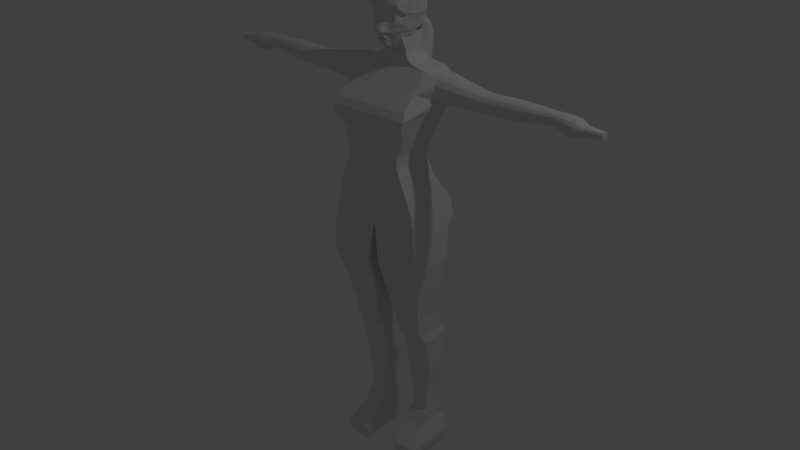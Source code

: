 # Source: ProyectoArqui_-_actual.blend  (saved by Blender 2.77.0; exported with 4.5.12 LTS)
import bpy
from mathutils import Matrix  # noqa: F401  (used for matrix-valued properties, if any)

bpy.ops.wm.read_factory_settings(use_empty=True)
scene = bpy.context.scene
scene.name = 'Scene'

# ---- collections
col_collection_1 = bpy.data.collections.new('Collection 1'); scene.collection.children.link(col_collection_1)

# ---- materials (node trees are filled in below, after node groups)
mat_material = bpy.data.materials.new('Material')
mat_material.alpha_threshold = 0.0
mat_material.use_transparent_shadow = False
mat_material.roughness = 0.5
mat_material.line_color = (0.0, 0.0, 0.0, 1.0)

# ---- material node trees

# ---- world
world_world = bpy.data.worlds.new('World'); scene.world = world_world
world_world.color = (0.05088, 0.05088, 0.05088)
world_world.use_sun_shadow = False
world_world.sun_shadow_jitter_overblur = 0.0
world_world.cycles.sampling_method = 'NONE'
world_world.cycles.sample_map_resolution = 256

# ---- cameras
cam_camera = bpy.data.cameras.new('Camera')
cam_camera.clip_end = 100.0
cam_camera.lens = 35.0
cam_camera.sensor_width = 32.0
cam_camera.sensor_height = 18.0
cam_camera.ortho_scale = 7.314
cam_camera.dof.focus_distance = 0.0
cam_camera.dof.aperture_fstop = 128.0

# ---- lights
light_lamp = bpy.data.lights.new('Lamp', 'POINT')
light_lamp.transmission_factor = 0.0
light_lamp.cutoff_distance = 30.0
light_lamp.energy = 100.0
light_lamp.shadow_buffer_clip_start = 1.001
light_lamp.shadow_soft_size = 0.1
light_lamp.shadow_maximum_resolution = 0.006
light_lamp.use_absolute_resolution = True
light_lamp.cycles.use_multiple_importance_sampling = False

# ---- meshes
me_cube = bpy.data.meshes.new('Cube')
me_cube.from_pydata([(0.2618, 0.06285, 0.8411), (0.3836, 0.1913, 1.202), (0.3625, -0.3978, 1.263), (0.3625, 0.2152, 1.263), (-1.49e-07, -0.08638, 1.529), (0.3196, 0.18, 1.529), (0.1379, -0.0763, 1.589), (0.1712, 0.172, 1.558), (0.1132, -0.07544, 1.637), (-4.47e-08, -0.354, 0.1644), (2.98e-08, 0.1995, 0.1644), (0.3632, 0.1649, 1.141), (0.3196, -0.08638, 1.529), (0.4342, 0.1704, 1.304), (0.4342, 0.1147, 1.509), (0.4342, 0.0584, 1.518), (0.4342, -0.1127, 1.394), (0.4342, -0.1054, 1.439), (0.4342, -0.0981, 1.453), (0.4342, 0.1231, 1.264), (0.4342, 0.1825, 1.385), (0.4342, 0.1848, 1.418), (0.8635, 0.1277, 1.357), (0.8635, 0.05641, 1.274), (0.8635, -0.0513, 1.391), (0.8635, 0.1033, 1.425), (0.8635, -0.04677, 1.4), (0.8635, -0.03227, 1.302), (0.8635, 0.1247, 1.399), (0.8635, 0.01055, 1.44), (0.8635, -0.04677, 1.335), (0.8635, 0.1202, 1.307), (0.8635, 0.0908, 1.282), (0.8635, 0.02201, 1.274), (1.203, 0.09108, 1.293), (1.203, 0.05061, 1.451), (1.203, 0.08579, 1.445), (1.203, 0.01041, 1.452), (1.203, -0.03263, 1.313), (1.203, 0.02193, 1.284), (1.203, -0.0184, 1.442), (1.203, -0.04721, 1.346), (1.203, -0.04721, 1.411), (1.511, -0.008309, 1.354), (1.511, 0.06911, 1.441), (1.511, 0.01983, 1.445), (1.511, -0.02082, 1.412), (1.511, 0.04997, 1.335), (1.511, 0.02736, 1.335), (1.511, 0.09681, 1.39), (1.936, 0.03166, 1.324), (1.936, 0.003656, 1.368), (1.936, 0.001925, 1.358), (1.573, 0.02534, 1.313), (1.573, 0.0524, 1.313), (1.573, 0.07947, 1.32), (1.573, 0.1026, 1.339), (1.573, -0.02879, 1.361), (1.573, -0.02879, 1.412), (1.573, 0.1097, 1.395), (1.573, -0.01738, 1.336), (1.525, -0.01439, 1.342), (1.525, -0.003853, 1.437), (1.525, -0.01237, 1.432), (1.525, 0.1025, 1.414), (1.525, 0.08652, 1.433), (1.525, 0.07328, 1.44), (1.525, 0.01748, 1.444), (1.525, -0.03193, 1.387), (1.525, -0.02855, 1.408), (1.525, 0.07719, 1.327), (1.525, 0.0516, 1.32), (1.525, 0.02601, 1.32), (1.525, 0.1046, 1.382), (1.708, 0.1202, 1.358), (1.708, 0.05485, 1.282), (1.708, -0.03977, 1.338), (1.708, 0.01279, 1.434), (1.708, 0.04947, 1.434), (1.708, 0.09788, 1.42), (1.708, -0.03977, 1.397), (1.708, -0.01349, 1.425), (1.708, -0.02648, 1.308), (1.708, -0.008233, 1.291), (1.617, -0.02522, 1.428), (1.617, 0.08246, 1.438), (1.617, 0.04971, 1.443), (1.617, -0.04133, 1.345), (1.617, -0.04133, 1.405), (1.617, -0.04557, 1.397), (1.617, 0.0552, 1.288), (1.617, -0.009154, 1.297), (1.617, 0.02302, 1.287), (1.617, 0.1149, 1.319), (1.936, 0.07089, 1.372), (1.785, 0.04757, 1.311), (1.936, 0.005387, 1.372), (1.936, 0.06916, 1.336), (1.936, 0.07202, 1.355), (1.936, 0.01196, 1.381), (1.936, 0.05592, 1.385), (1.936, 0.0448, 1.324), (1.936, 0.07258, 1.363), (1.785, 0.08374, 1.377), (1.785, -0.007055, 1.343), (1.785, 0.06577, 1.315), (1.936, 0.01093, 1.335), (1.785, 0.0853, 1.354), (1.785, 0.02329, 1.399), (1.785, 0.04446, 1.398), (1.785, 0.002061, 1.39), (2.98e-08, 0.08522, 0.4908), (0.3631, 0.08522, 0.4908), (0.2618, 0.03263, 0.736), (0.3963, -0.354, 0.3494), (0.4296, 0.1995, 0.1644), (0.4296, -0.354, 0.1644), (0.01814, 0.1106, 0.07189), (0.01814, -0.3703, 0.07189), (0.4568, 0.08159, -0.2074), (0.4568, -0.3812, -0.2074), (0.05289, -0.3812, -0.2074), (0.4151, 0.06708, -0.4685), (0.4151, -0.2924, -0.4685), (0.0674, 0.06708, -0.4685), (0.0674, -0.2924, -0.4685), (0.1015, -0.2069, -0.7895), (0.3284, -0.03058, -1.669), (0.1749, -0.03058, -1.669), (0.1368, 0.2064, -1.417), (0.3755, 0.2064, -1.417), (0.1368, -0.03276, -1.417), (0.1242, -0.1633, -0.9746), (0.3645, 0.1563, -0.9746), (0.1179, -0.1916, -0.8827), (0.3645, -0.1916, -0.8827), (0.3284, -0.03058, -1.855), (0.1749, -0.03058, -1.855), (0.1643, 0.189, -1.891), (0.3374, -0.1176, -1.985), (0.1643, 0.2238, -1.985), (0.1537, -0.1394, -2.01), (0.1537, -0.1982, -2.057), (0.3646, 0.2151, -2.057), (0.1537, -0.3048, -2.154), (0.4024, 0.2129, -2.154), (0.4024, -0.3048, -2.215), (0.4024, 0.1998, -2.215), (0.1613, 0.1998, -2.215), (0.3601, -0.2629, -2.324), (0.2097, -0.2629, -2.324), (0.3601, 0.1781, -2.324), (0.3154, 0.1183, -2.324), (0.2544, 0.1183, -2.324), (0.2618, -0.3737, 0.8411), (0.328, 0.1397, 1.034), (0.328, -0.3689, 1.034), (4.47e-08, 0.2152, 1.263), (0.3374, 0.2228, 1.384), (0.3374, -0.2467, 1.384), (-1.49e-07, -0.2467, 1.384), (0.2319, 0.1769, 1.542), (0.2319, -0.08007, 1.542), (4.47e-08, 0.2228, 1.384), (0.1379, 0.1629, 1.589), (-1.49e-07, -0.0763, 1.589), (0.1712, -0.07788, 1.558), (0.1132, 0.1454, 1.637), (4.47e-08, 0.1913, 1.202), (-4.47e-08, -0.354, 0.3494), (2.98e-08, 0.1886, 0.3494), (-1.49e-07, -0.442, 1.141), (4.47e-08, 0.1769, 1.542), (4.47e-08, 0.18, 1.529), (-1.49e-07, -0.3978, 1.263), (-1.49e-07, -0.4381, 1.202), (4.47e-08, 0.06285, 0.8411), (0.3437, -0.4136, 1.082), (0.3437, 0.1548, 1.082), (0.3632, -0.442, 1.141), (0.3836, -0.4381, 1.202), (0.4342, -0.07477, 1.297), (0.4342, 0.1777, 1.453), (0.4342, -0.0704, 1.491), (0.4342, 0.1433, 1.494), (0.4342, -0.005913, 1.519), (0.4342, -0.052, 1.503), (0.4342, -0.0981, 1.349), (0.4342, 0.06783, 1.251), (0.4342, 0.01252, 1.25), (0.4342, -0.04279, 1.268), (0.4342, 0.1772, 1.344), (0.4342, -0.07477, 1.259), (0.8635, -0.01811, 1.43), (0.8635, -0.01238, 1.284), (0.8635, -0.02955, 1.423), (0.8635, 0.1292, 1.378), (0.8635, 0.08554, 1.434), (0.8635, 0.05054, 1.44), (0.8635, -0.05583, 1.363), (0.8635, 0.1244, 1.332), (1.203, 0.1206, 1.318), (1.203, 0.0565, 1.284), (1.203, -0.01264, 1.295), (1.203, -0.0299, 1.435), (1.203, 0.1252, 1.411), (1.203, 0.1296, 1.389), (1.203, 0.1249, 1.343), (1.203, -0.05632, 1.374), (1.203, 0.1282, 1.368), (1.203, -0.05176, 1.402), (1.203, 0.1037, 1.436), (1.511, 0.004763, 1.342), (1.511, 0.0009957, 1.438), (1.511, -0.006522, 1.433), (1.511, 0.09778, 1.403), (1.511, 0.09487, 1.418), (1.511, -0.01784, 1.418), (1.511, 0.0808, 1.435), (1.511, 0.04611, 1.444), (1.511, -0.01784, 1.375), (1.511, -0.0238, 1.394), (1.511, 0.09189, 1.357), (1.511, 0.07257, 1.341), (1.511, 0.09465, 1.373), (1.936, 0.05793, 1.327), (1.936, 0.005387, 1.347), (1.573, 0.1085, 1.378), (1.573, 0.1059, 1.359), (1.573, -0.03235, 1.405), (1.573, -0.03592, 1.383), (1.573, 0.01632, 1.444), (1.573, 0.04779, 1.444), (1.573, 0.07533, 1.439), (1.573, 0.08933, 1.432), (1.573, 0.1062, 1.412), (1.573, -0.01524, 1.431), (1.573, -0.006235, 1.436), (1.573, -0.001725, 1.321), (1.525, 0.0004127, 1.328), (1.525, 0.1057, 1.398), (1.525, -0.02518, 1.414), (1.525, 0.04723, 1.444), (1.525, -0.02518, 1.366), (1.525, 0.09908, 1.345), (1.525, 0.1022, 1.364), (1.708, 0.1172, 1.335), (1.708, 0.02331, 1.281), (1.708, 0.08639, 1.289), (1.708, 0.1134, 1.312), (1.708, -0.04393, 1.389), (1.708, -0.04809, 1.363), (1.708, 0.08157, 1.429), (1.708, 0.1175, 1.397), (1.708, 0.1216, 1.377), (1.708, -0.02398, 1.419), (1.617, 0.1191, 1.405), (1.617, 0.09909, 1.429), (1.617, -0.01452, 1.434), (1.617, 0.0123, 1.443), (1.617, -0.02776, 1.314), (1.617, -0.04981, 1.371), (1.617, 0.08737, 1.295), (1.617, 0.1188, 1.342), (1.617, 0.1233, 1.385), (1.617, 0.1219, 1.365), (1.785, 0.0724, 1.391), (1.936, 0.01633, 1.384), (1.785, 0.02936, 1.31), (1.936, 0.01852, 1.328), (1.785, -0.009454, 1.372), (1.936, 0.06272, 1.381), (1.785, 0.0006219, 1.326), (1.785, 0.008117, 1.393), (1.785, -0.007055, 1.377), (1.785, 0.08134, 1.328), (1.785, 0.08356, 1.341), (1.936, 0.04255, 1.387), (1.936, 0.02728, 1.387), (1.936, 0.07076, 1.346), (1.785, 0.06299, 1.395), (1.785, -0.01185, 1.358), (1.785, 0.08608, 1.365), (1.785, 0.01115, 1.316), (-4.47e-08, -0.3722, 0.4908), (0.3631, -0.3722, 0.4908), (0.3162, 0.03988, 0.6033), (0.3162, -0.3722, 0.6033), (-4.47e-08, -0.3722, 0.6033), (0.2618, -0.3722, 0.736), (0.3963, 0.1886, 0.3494), (0.4417, 0.1106, 0.07189), (0.4417, -0.3703, 0.07189), (0.05289, 0.08159, -0.2074), (0.3632, -0.2069, -0.7895), (0.3632, 0.07579, -0.7895), (0.1015, 0.07579, -0.7895), (0.3284, 0.1781, -1.669), (0.1749, 0.1781, -1.669), (0.3755, -0.03276, -1.417), (0.3865, -0.1111, -1.044), (0.1211, -0.1111, -1.044), (0.3865, 0.1824, -1.044), (0.1211, 0.1824, -1.044), (0.3645, -0.1633, -0.9746), (0.1242, 0.1563, -0.9746), (0.1179, 0.1128, -0.8827), (0.3645, 0.1128, -0.8827), (0.3284, 0.1628, -1.855), (0.1749, 0.1628, -1.855), (0.3374, -0.0654, -1.891), (0.1643, -0.0654, -1.891), (0.3374, 0.189, -1.891), (0.1643, -0.1176, -1.985), (0.3374, 0.2238, -1.985), (0.3405, -0.1394, -2.01), (0.3405, 0.2172, -2.01), (0.1537, 0.2172, -2.01), (0.3646, -0.1982, -2.057), (0.1537, 0.2151, -2.057), (0.4024, -0.3048, -2.154), (0.1537, 0.2129, -2.154), (0.1613, -0.3048, -2.215), (0.2097, 0.1781, -2.324), (0.3154, -0.06044, -2.324), (0.2544, -0.06044, -2.324), (0.03776, 0.2412, 2.087), (0.1167, 0.1774, 2.087), (0.1498, 0.1502, 2.087), (0.2097, 0.03812, 2.087), (0.2139, -0.00458, 2.087), (0.1973, -0.08834, 2.087), (0.1498, -0.2405, 2.087), (0.07883, -0.2879, 2.087), (-0.0002569, 0.2455, 2.087), (2.98e-08, 0.03988, 0.6033), (4.47e-08, 0.1649, 1.141), (4.47e-08, 0.1454, 1.637), (-1.49e-07, -0.07544, 1.637), (-1.49e-07, -0.3689, 1.034), (-1.49e-07, -0.3737, 0.8411), (4.47e-08, 0.1548, 1.082), (4.47e-08, 0.172, 1.558), (-4.47e-08, -0.3722, 0.736), (-1.49e-07, -0.4136, 1.082), (-1.49e-07, -0.07788, 1.558), (4.47e-08, 0.1629, 1.589), (2.98e-08, 0.03263, 0.736), (-1.49e-07, -0.08007, 1.542), (4.47e-08, 0.1397, 1.034), (0.07883, 0.2093, 2.087), (0.1771, 0.117, 2.087), (0.1973, 0.07918, 2.087), (0.2097, -0.03964, 2.087), (0.1771, -0.1262, 2.087), (0.1167, -0.2677, 2.087), (0.03776, -0.3004, 2.087), (-4.952e-05, -0.3046, 2.087), (0.03776, 0.2412, 2.138), (0.07883, 0.2087, 2.138), (0.1167, 0.1774, 2.138), (0.1498, 0.1502, 2.138), (0.1771, 0.117, 2.138), (0.1973, 0.07918, 2.138), (0.2097, 0.03812, 2.138), (0.2139, -0.00458, 2.138), (0.2097, -0.04237, 2.138), (0.1973, -0.08834, 2.138), (0.1771, -0.1262, 2.138), (0.1498, -0.2386, 2.138), (0.1167, -0.2658, 2.138), (0.07883, -0.286, 2.138), (0.03776, -0.2985, 2.138), (-4.952e-05, -0.3027, 2.138), (-0.0002569, 0.2455, 2.138), (0.03477, 0.2166, 2.195), (0.07295, 0.1879, 2.195), (0.1081, 0.1647, 2.195), (0.139, 0.1393, 2.195), (0.1643, 0.1085, 2.195), (0.1831, 0.07331, 2.195), (0.1947, 0.03513, 2.195), (0.1986, -0.00458, 2.195), (0.1947, -0.04429, 2.195), (0.1831, -0.08247, 2.195), (0.1643, -0.1177, 2.195), (0.139, -0.2136, 2.195), (0.1081, -0.2389, 2.195), (0.07295, -0.2577, 2.195), (0.03477, -0.2693, 2.195), (-4.952e-05, -0.2732, 2.195), (-0.0002569, 0.2205, 2.195), (0.03222, 0.1966, 2.222), (0.06795, 0.1714, 2.222), (0.1009, 0.1538, 2.222), (0.1297, 0.1301, 2.222), (0.1534, 0.1012, 2.222), (0.171, 0.06831, 2.222), (0.1819, 0.03258, 2.222), (0.1855, -0.00458, 2.222), (0.1819, -0.04174, 2.222), (0.171, -0.07747, 2.222), (0.1534, -0.1104, 2.222), (0.1297, -0.1921, 2.222), (0.1009, -0.2158, 2.222), (0.06795, -0.2334, 2.222), (0.03222, -0.2442, 2.222), (-4.952e-05, -0.2479, 2.222), (-0.0002569, 0.2003, 2.222), (0.0284, 0.1742, 2.253), (0.06046, 0.1533, 2.253), (0.09001, 0.1375, 2.253), (0.1159, 0.1163, 2.253), (0.1372, 0.09036, 2.253), (0.1529, 0.06082, 2.253), (0.1627, 0.02876, 2.253), (0.166, -0.00458, 2.253), (0.1627, -0.03792, 2.253), (0.1529, -0.06998, 2.253), (0.1372, -0.09952, 2.253), (0.1159, -0.1528, 2.253), (0.09001, -0.174, 2.253), (0.06046, -0.1898, 2.253), (0.0284, -0.1995, 2.253), (-4.952e-05, -0.2028, 2.253), (-0.0002569, 0.1775, 2.253), (0.02246, 0.1331, 2.283), (0.0488, 0.1251, 2.283), (0.07307, 0.1122, 2.283), (0.09435, 0.09471, 2.283), (0.1118, 0.07343, 2.283), (0.1248, 0.04916, 2.283), (0.1328, 0.02281, 2.283), (0.1355, -0.00458, 2.283), (0.1328, -0.03197, 2.283), (0.1248, -0.05832, 2.283), (0.1118, -0.08259, 2.283), (0.09435, -0.1114, 2.283), (0.07307, -0.1289, 2.283), (0.0488, -0.1419, 2.283), (0.02246, -0.1498, 2.283), (-4.952e-05, -0.1525, 2.283), (-0.0002569, 0.1358, 2.283), (0.01261, 0.08365, 2.314), (0.02949, 0.07853, 2.314), (0.04504, 0.07022, 2.314), (0.05867, 0.05903, 2.314), (0.06986, 0.0454, 2.314), (0.07817, 0.02984, 2.314), (0.08329, 0.01297, 2.314), (0.08502, -0.00458, 2.314), (0.08329, -0.02213, 2.314), (0.07817, -0.039, 2.314), (0.06986, -0.05456, 2.314), (0.05867, -0.06819, 2.314), (0.04504, -0.07938, 2.314), (0.02949, -0.08769, 2.314), (0.01261, -0.09281, 2.314), (-4.952e-05, -0.09454, 2.314), (-0.0002569, 0.08538, 2.314), (-4.952e-05, -0.2687, 2.07), (0.2003, 0.03812, 1.987), (0.1973, 0.07918, 1.987), (0.1973, -0.08769, 1.993), (-4.952e-05, -0.00458, 2.332), (0.1498, -0.2046, 2.038), (0.1167, -0.2319, 2.058), (0.07883, -0.2521, 2.066), (0.1771, -0.1341, 2.009), (0.1771, 0.117, 1.987), (0.2045, -0.00458, 1.987), (0.2003, -0.03909, 1.987), (0.03776, -0.2645, 2.049), (0.0203, -0.24, 1.979), (0.1881, -0.08454, 1.979), (0.197, 0.04055, 1.979), (0.1688, 0.1115, 1.979), (0.05389, 0.2123, 1.975), (-0.0002569, 0.2395, 1.99), (0.1688, -0.1299, 1.979), (0.1111, -0.2123, 1.979), (0.1428, -0.1374, 1.979), (-4.952e-05, -0.2441, 1.979), (0.06058, -0.2161, 1.979), (0.197, -0.03825, 1.979), (0.1977, -0.02041, 1.979), (0.1881, 0.07538, 1.979), (0.1428, 0.1432, 1.979), (0.1111, 0.1692, 1.979), (0.0203, 0.2355, 1.989), (0.1643, -0.08454, 1.909), (0.1686, -0.02096, 1.909), (0.1668, 0.04274, 1.909), (0.165, 0.07538, 1.909), (0.1586, 0.1115, 1.909), (0.03774, 0.2426, 1.898), (0.05204, 0.3049, 1.71), (0.1586, -0.1317, 1.909), (0.1111, -0.2123, 1.909), (0.1428, -0.1742, 1.909), (-4.952e-05, -0.2692, 1.909), (0.01993, -0.2652, 1.909), (0.07502, -0.2272, 1.909), (0.1676, -0.03388, 1.909), (0.1428, 0.1432, 1.909), (0.1111, 0.1692, 1.909), (0.06429, 0.1996, 1.909), (0.02729, -0.2957, 1.88), (0.06725, -0.2365, 1.88), (0.1612, -0.0321, 1.88), (0.1593, -0.0215, 1.88), (0.1568, 0.06761, 1.88), (0.1519, 0.1002, 1.88), (0.09986, 0.1523, 1.88), (0.06398, 0.1836, 1.882), (-0.0002569, 0.3974, 1.737), (0.1519, -0.131, 1.88), (0.1284, -0.1739, 1.88), (-4.952e-05, -0.2993, 1.88), (0.1568, -0.08405, 1.88), (0.1549, 0.02403, 1.88), (0.1284, 0.1288, 1.88), (0.04135, 0.2278, 1.877), (0.09986, -0.2133, 1.88), (0.05877, -0.2455, 1.844), (0.1465, -0.08285, 1.844), (0.1459, -0.02314, 1.844), (0.1458, 0.005746, 1.844), (0.1335, 0.08417, 1.844), (0.1128, 0.1091, 1.844), (0.08756, 0.1339, 1.844), (0.08756, -0.2205, 1.844), (0.1335, -0.1304, 1.844), (0.1128, -0.1818, 1.844), (-4.952e-05, -0.2909, 1.844), (0.03816, -0.2877, 1.844), (0.1458, -0.03651, 1.844), (0.1465, 0.05673, 1.844), (0.05022, 0.1631, 1.846), (0.02342, 0.2048, 1.849), (-0.0002569, 0.2054, 1.841), (0.1317, -0.004603, 1.819), (0.1252, 0.04935, 1.819), (0.0947, 0.09506, 1.819), (0.07335, -0.2069, 1.82), (0.0947, -0.1768, 1.82), (0.1122, -0.1284, 1.82), (-4.952e-05, -0.2562, 1.82), (0.03534, -0.2535, 1.82), (0.04899, -0.2232, 1.82), (0.1317, -0.04463, 1.82), (0.1252, -0.08216, 1.82), (0.1344, -0.04006, 1.82), (0.1122, 0.07371, 1.819), (0.07335, 0.1176, 1.819), (0.04361, 0.1467, 1.819), (0.02149, 0.172, 1.819), (-0.0002569, 0.1747, 1.819), (0.04925, -0.2234, 1.786), (0.1211, -0.03952, 1.786), (0.08416, 0.0855, 1.786), (0.0444, 0.1307, 1.786), (0.02082, 0.1478, 1.786), (-0.0002569, 0.1502, 1.786), (0.09563, -0.1271, 1.786), (0.08092, -0.1663, 1.786), (-3.9e-05, -0.2281, 1.785), (0.04919, -0.1996, 1.786), (0.1133, -0.0509, 1.786), (0.1066, -0.0883, 1.786), (0.1187, -0.00489, 1.786), (0.1115, 0.04364, 1.786), (0.09984, 0.06543, 1.786), (0.06507, 0.1102, 1.786), (0.06299, -0.1846, 1.786), (0.02898, -0.2246, 1.753), (0.09229, -0.08534, 1.755), (0.08256, -0.1222, 1.755), (0.05353, -0.1734, 1.755), (0.06947, -0.1565, 1.755), (-4.952e-05, -0.2266, 1.753), (0.03206, -0.2092, 1.755), (0.09827, -0.05677, 1.755), (-4.952e-05, -0.2208, 1.723), (0.02744, -0.198, 1.723), (0.07804, -0.06967, 1.723), (0.06541, -0.1206, 1.723), (0.05489, -0.1452, 1.723), (0.01157, -0.2191, 1.723), (0.07323, -0.08564, 1.723), (0.04207, -0.1617, 1.723), (0.1428, -0.02647, 1.836), (-0.0002569, 0.186, 1.836), (0.1414, -0.04302, 1.836), (0.1357, -0.0824, 1.836), (0.07965, -0.2169, 1.836), (0.1027, 0.1031, 1.836), (0.05332, -0.2324, 1.836), (0.1217, -0.1293, 1.836), (0.02321, -0.2474, 1.836), (0.1027, -0.1794, 1.836), (0.07965, 0.1287, 1.836), (-4.952e-05, -0.2504, 1.836), (0.1217, 0.08, 1.836), (0.142, -0.009525, 1.836), (0.1357, 0.05368, 1.836), (0.02145, 0.183, 1.836), (0.04085, 0.1583, 1.836), (0.115, -0.08336, 1.796), (0.103, -0.1256, 1.796), (0.04712, -0.2505, 1.796), (0.06716, -0.1911, 1.796), (-3.9e-05, -0.2519, 1.796), (0.08683, -0.17, 1.796), (0.05207, -0.2103, 1.796), (0.1244, -0.03952, 1.796), (0.1219, -0.043, 1.796), (0.03938, -0.2091, 1.77), (0.05754, -0.1789, 1.77), (0.1054, -0.04727, 1.77), (0.08857, -0.124, 1.77), (0.07459, -0.1627, 1.77), (-3.9e-05, -0.2453, 1.774), (0.03832, -0.2523, 1.774), (0.09897, -0.08401, 1.77), (0.1515, -0.08343, 1.861), (0.1515, 0.06322, 1.861), (-4.952e-05, -0.308, 1.861), (0.09349, -0.217, 1.861), (0.1502, 0.01049, 1.861), (0.1203, -0.1804, 1.861), (0.05742, 0.1685, 1.86), (0.154, -0.02235, 1.861), (0.1532, -0.03439, 1.861), (0.06286, -0.2412, 1.861), (0.03297, 0.215, 1.86), (0.1203, 0.1207, 1.861), (0.1424, -0.1307, 1.861), (0.09349, 0.1427, 1.861), (0.03911, -0.3046, 1.861), (-0.0002569, 0.3405, 1.824), (0.1424, 0.09385, 1.861), (0.1428, -0.1744, 1.934), (-0.0002569, 0.2546, 1.93), (0.06411, -0.2149, 1.934), (0.02567, 0.2512, 1.925), (0.01925, -0.2451, 1.934), (0.1766, 0.04197, 1.934), (0.06609, 0.2095, 1.945), (0.1622, 0.1115, 1.934), (-4.952e-05, -0.2491, 1.934), (0.1622, -0.1322, 1.934), (0.1771, -0.03542, 1.934), (0.1708, 0.07538, 1.934), (0.1708, -0.08454, 1.934), (0.1811, -0.02077, 1.934), (0.1111, 0.1692, 1.934), (0.1111, -0.2091, 1.934), (0.1428, 0.1432, 1.934), (0.113, -0.2118, 2.0), (0.146, -0.1681, 2.0), (-4.952e-05, -0.2461, 2.0), (0.07619, -0.2214, 2.0), (0.02362, -0.2436, 2.0), (-8.344e-05, -0.1519, 1.682), (0.0195, -0.1376, 1.682), (0.03673, -0.1044, 1.682), (0.009541, -0.1509, 1.682), (0.02869, -0.1148, 1.682), (0.07032, 0.1149, 1.807), (0.1293, -0.03979, 1.807), (0.1267, -0.0438, 1.807), (-4.952e-05, -0.2628, 1.807), (0.1269, -0.004708, 1.807), (0.1077, 0.07067, 1.807), (-0.0002569, 0.1657, 1.807), (0.1202, 0.04726, 1.807), (0.0213, 0.1631, 1.807), (0.12, -0.08277, 1.807), (0.05055, -0.2166, 1.807), (0.1075, -0.127, 1.807), (0.04365, 0.1408, 1.807), (0.0907, -0.1734, 1.807), (0.04133, -0.2632, 1.807), (0.09084, 0.09156, 1.807), (0.0702, -0.1989, 1.807), (0.04421, 0.2824, 1.782), (0.02919, 0.2492, 1.872), (0.02532, 0.3338, 1.82), (-0.0002569, 0.2198, 1.842), (0.02027, 0.2203, 1.846), (0.02622, 0.2279, 1.852), (0.02167, 0.2575, 1.887), (0.03143, 0.2376, 1.861), (0.03412, 0.2594, 1.77), (-0.0002569, 0.2602, 1.89), (0.02261, 0.2421, 1.764), (0.03461, 0.282, 1.833), (-0.0002569, 0.2389, 1.756), (-0.0002569, 0.2357, 1.798), (0.02227, 0.2372, 1.804), (0.0305, 0.2488, 1.81), (0.02421, 0.2965, 1.853), (0.03772, 0.264, 1.82), (0.03986, 0.3099, 1.796), (-0.0002569, 0.3009, 1.856), (0.02667, 0.387, 1.735), (0.03849, 0.2707, 1.706), (0.02303, 0.246, 1.705), (-0.0002569, 0.2383, 1.696), (0.0462, 0.3461, 1.715), (0.05394, 0.3088, 1.675), (-0.0002569, 0.41, 1.692), (0.027, 0.3988, 1.691), (0.03955, 0.2722, 1.676), (0.02313, 0.2461, 1.679), (-0.0002569, 0.2369, 1.671), (0.04775, 0.353, 1.676), (0.05724, 0.2955, 1.579), (-0.0002569, 0.4084, 1.576), (0.02757, 0.396, 1.578), (0.04139, 0.256, 1.587), (0.02331, 0.2283, 1.595), (-0.0002569, 0.2166, 1.589), (0.05042, 0.3433, 1.571), (0.0564, 0.2802, 1.494), (-0.0002569, 0.3898, 1.481), (0.02743, 0.3778, 1.484), (0.04092, 0.2424, 1.505), (0.02326, 0.2163, 1.516), (-0.0002569, 0.2043, 1.51), (0.04974, 0.326, 1.481), (0.05073, 0.2924, 1.403), (-0.0002569, 0.383, 1.422), (0.02645, 0.3729, 1.42), (0.03776, 0.2594, 1.402), (0.02296, 0.2358, 1.404), (-0.0002569, 0.2277, 1.397), (0.04515, 0.3321, 1.405), (0.05016, 0.314, 1.335), (-0.0002569, 0.4013, 1.359), (0.02635, 0.3915, 1.357), (0.03744, 0.2818, 1.332), (0.02293, 0.2586, 1.332), (-0.0002569, 0.2513, 1.324), (0.04468, 0.3528, 1.34), (0.03854, 0.3564, 1.253), (-0.0002569, 0.4096, 1.262), (0.02435, 0.4037, 1.261), (0.03096, 0.3371, 1.253), (0.02231, 0.3233, 1.254), (-0.0002569, 0.3185, 1.25), (0.03527, 0.3796, 1.253), (0.03282, 0.3607, 1.184), (-0.0002569, 0.3962, 1.178), (0.02336, 0.3923, 1.179), (0.02777, 0.3486, 1.188), (0.022, 0.3402, 1.192), (-0.0002569, 0.3362, 1.191), (0.03064, 0.3754, 1.179), (0.02559, 0.3277, 1.131), (-0.0002569, 0.3404, 1.128), (0.02212, 0.339, 1.128), (0.02373, 0.3234, 1.133), (0.02162, 0.3205, 1.135), (-0.0002569, 0.319, 1.135), (0.02479, 0.3328, 1.129), (-0.0002569, 0.2901, 1.079), (0.03865, -0.08515, 1.682), (0.1132, -0.07544, 1.669), (0.1132, 0.1454, 1.669), (4.47e-08, 0.1454, 1.669), (-1.49e-07, -0.07544, 1.669), (0.1034, -0.1288, 1.799), (0.1034, 0.1454, 1.799), (4.47e-08, 0.1454, 1.799), (-1.49e-07, -0.1288, 1.799)], [], [(19, 32, 31, 13), (48, 72, 71, 47), (72, 53, 54, 71), (71, 54, 55, 70), (53, 92, 90, 54), (119, 122, 123, 120), (120, 123, 125, 121), (127, 136, 137, 128), (147, 151, 149, 146), (156, 155, 178, 177), (205, 211, 218, 216), (201, 207, 224, 222), (206, 205, 216, 215), (222, 224, 245, 244), (235, 234, 257, 256), (231, 237, 258, 259), (228, 227, 265, 263), (264, 256, 253, 254), (287, 288, 284, 285), (296, 295, 307, 306), (298, 297, 308, 309), (153, 325, 324, 152), (148, 322, 150, 323), (150, 325, 153, 323), (149, 324, 325, 150), (323, 153, 152, 151), (151, 152, 324, 149), (146, 149, 150, 322), (148, 323, 151, 147), (321, 148, 147, 145), (145, 147, 146, 320), (144, 322, 148, 321), (320, 146, 322, 144), (319, 321, 145, 143), (143, 145, 320, 318), (142, 144, 321, 319), (318, 320, 144, 142), (141, 142, 319, 317), (315, 318, 142, 141), (317, 319, 143, 316), (316, 143, 318, 315), (140, 317, 316, 314), (314, 316, 315, 139), (313, 141, 317, 140), (139, 315, 141, 313), (312, 314, 139, 310), (311, 313, 140, 138), (310, 139, 313, 311), (138, 140, 314, 312), (137, 311, 138, 309), (136, 310, 311, 137), (309, 138, 312, 308), (308, 312, 310, 136), (297, 308, 136, 127), (128, 137, 309, 298), (129, 130, 302, 303), (301, 300, 299, 131), (133, 302, 300, 304), (129, 298, 297, 130), (299, 127, 128, 131), (301, 131, 129, 303), (126, 134, 306, 296), (294, 135, 134, 126), (295, 307, 135, 294), (135, 304, 132, 134), (307, 133, 304, 135), (134, 132, 305, 306), (306, 305, 133, 307), (302, 133, 305, 303), (301, 132, 304, 300), (130, 297, 127, 299), (302, 130, 299, 300), (131, 128, 298, 129), (132, 301, 303, 305), (122, 295, 294, 123), (124, 296, 295, 122), (125, 126, 296, 124), (123, 294, 126, 125), (121, 125, 124, 293), (293, 124, 122, 119), (293, 117, 118, 121), (292, 120, 121, 118), (291, 119, 120, 292), (117, 293, 119, 291), (115, 291, 292, 116), (290, 115, 116, 114), (112, 290, 114, 285), (113, 286, 287, 289), (286, 112, 285, 287), (106, 226, 52, 51, 96, 99, 267, 278, 277, 100, 271, 94, 102, 98, 279, 97, 225, 101, 50, 269), (95, 101, 225, 105), (109, 277, 278, 108), (272, 106, 269, 283), (268, 50, 101, 95), (108, 278, 267, 273), (273, 267, 99, 110), (283, 269, 50, 268), (104, 226, 106, 272), (282, 102, 94, 103), (275, 97, 279, 276), (281, 52, 226, 104), (110, 99, 96, 274), (276, 279, 98, 107), (270, 51, 52, 281), (103, 94, 271, 266), (107, 98, 102, 282), (274, 96, 51, 270), (266, 271, 100, 280), (105, 225, 97, 275), (280, 100, 277, 109), (82, 272, 283, 83), (78, 109, 108, 77), (75, 95, 105, 248), (252, 280, 109, 78), (248, 105, 275, 249), (79, 266, 280, 252), (80, 274, 270, 250), (74, 107, 282, 254), (253, 103, 266, 79), (250, 270, 281, 251), (246, 276, 107, 74), (255, 110, 274, 80), (251, 281, 104, 76), (249, 275, 276, 246), (254, 282, 103, 253), (76, 104, 272, 82), (83, 283, 268, 247), (81, 273, 110, 255), (77, 108, 273, 81), (247, 268, 95, 75), (91, 83, 247, 92), (87, 76, 82, 260), (93, 249, 246, 263), (261, 251, 76, 87), (84, 255, 80, 88), (263, 246, 74, 265), (89, 250, 251, 261), (256, 253, 79, 257), (265, 74, 254, 264), (88, 80, 250, 89), (257, 79, 252, 85), (262, 248, 249, 93), (85, 252, 78, 86), (90, 75, 248, 262), (86, 78, 77, 259), (260, 82, 83, 91), (92, 247, 75, 90), (259, 77, 81, 258), (258, 81, 255, 84), (229, 89, 261, 230), (236, 84, 88, 58), (230, 261, 87, 57), (56, 93, 263, 228), (59, 264, 256, 235), (57, 87, 260, 60), (238, 91, 92, 53), (237, 258, 84, 236), (60, 260, 91, 238), (232, 86, 259, 231), (54, 90, 262, 55), (233, 85, 86, 232), (55, 262, 93, 56), (234, 257, 85, 233), (58, 88, 89, 229), (227, 265, 264, 59), (65, 234, 233, 66), (70, 55, 56, 244), (66, 233, 232, 242), (242, 232, 231, 67), (61, 60, 238, 239), (67, 231, 237, 62), (62, 237, 236, 63), (239, 238, 53, 72), (243, 57, 60, 61), (240, 59, 235, 64), (244, 56, 228, 245), (68, 230, 57, 243), (63, 236, 58, 241), (245, 228, 227, 73), (69, 229, 230, 68), (64, 235, 234, 65), (73, 227, 59, 240), (241, 58, 229, 69), (220, 243, 61, 43), (215, 240, 64, 216), (221, 68, 243, 220), (214, 63, 241, 217), (224, 245, 73, 49), (46, 69, 68, 221), (216, 64, 65, 218), (49, 73, 240, 215), (217, 241, 69, 46), (218, 65, 66, 44), (223, 70, 244, 222), (44, 66, 242, 219), (47, 71, 70, 223), (219, 242, 67, 45), (43, 61, 239, 212), (45, 67, 62, 213), (213, 62, 63, 214), (212, 239, 72, 48), (41, 220, 43, 38), (208, 221, 220, 41), (204, 214, 217, 42), (207, 224, 49, 209), (210, 46, 221, 208), (209, 49, 215, 206), (42, 217, 46, 210), (211, 218, 44, 36), (34, 223, 222, 201), (36, 44, 219, 35), (202, 47, 223, 34), (35, 219, 45, 37), (38, 43, 212, 203), (39, 48, 47, 202), (37, 45, 213, 40), (40, 213, 214, 204), (203, 212, 48, 39), (29, 37, 40, 193), (33, 39, 202, 23), (27, 38, 203, 194), (198, 35, 37, 29), (23, 202, 34, 32), (197, 36, 35, 198), (32, 34, 201, 31), (25, 211, 36, 197), (26, 42, 210, 24), (22, 209, 206, 196), (28, 205, 211, 25), (24, 210, 208, 199), (200, 207, 209, 22), (195, 204, 42, 26), (199, 208, 41, 30), (31, 201, 207, 200), (196, 206, 205, 28), (30, 41, 38, 27), (194, 203, 39, 33), (193, 40, 204, 195), (14, 197, 198, 15), (188, 23, 32, 19), (15, 198, 29, 185), (181, 27, 194, 190), (189, 33, 23, 188), (185, 29, 193, 186), (186, 193, 195, 183), (190, 194, 33, 189), (187, 30, 27, 181), (21, 196, 28, 182), (13, 31, 200, 191), (16, 199, 30, 187), (183, 195, 26, 18), (191, 200, 22, 20), (17, 24, 199, 16), (182, 28, 25, 184), (20, 22, 196, 21), (18, 26, 24, 17), (184, 25, 197, 14), (183, 12, 5, 182, 184, 14, 15, 185, 186), (181, 159, 183, 18, 17, 16, 187), (180, 2, 159, 181), (159, 12, 183), (13, 191, 20, 21, 182, 158), (3, 13, 158), (1, 13, 3), (158, 182, 5), (180, 181, 190, 189, 188, 19, 13, 1), (179, 180, 1, 11), (177, 179, 11, 178), (6, 8, 167, 164), (166, 6, 164, 7), (162, 166, 7, 161), (12, 162, 161, 5), (160, 4, 12, 159), (154, 156, 155, 0), (113, 289, 154, 0), (357, 356, 372, 373), (352, 351, 362, 363), (372, 371, 388, 389), (373, 372, 389, 390), (358, 374, 391, 375), (370, 369, 386, 387), (359, 358, 375, 376), (360, 359, 376, 377), (371, 370, 387, 388), (361, 360, 377, 378), (368, 367, 384, 385), (362, 361, 378, 379), (369, 368, 385, 386), (363, 362, 379, 380), (364, 363, 380, 381), (365, 364, 381, 382), (366, 365, 382, 383), (367, 366, 383, 384), (375, 391, 408, 392), (387, 386, 403, 404), (376, 375, 392, 393), (377, 376, 393, 394), (388, 387, 404, 405), (378, 377, 394, 395), (385, 384, 401, 402), (379, 378, 395, 396), (386, 385, 402, 403), (380, 379, 396, 397), (381, 380, 397, 398), (382, 381, 398, 399), (383, 382, 399, 400), (384, 383, 400, 401), (389, 388, 405, 406), (390, 389, 406, 407), (405, 404, 421, 422), (395, 394, 411, 412), (402, 401, 418, 419), (396, 395, 412, 413), (403, 402, 419, 420), (397, 396, 413, 414), (398, 397, 414, 415), (399, 398, 415, 416), (400, 399, 416, 417), (401, 400, 417, 418), (406, 405, 422, 423), (407, 406, 423, 424), (392, 408, 425, 409), (404, 403, 420, 421), (393, 392, 409, 410), (394, 393, 410, 411), (415, 414, 431, 432), (416, 415, 432, 433), (417, 416, 433, 434), (418, 417, 434, 435), (423, 422, 439, 440), (424, 423, 440, 441), (409, 425, 442, 426), (421, 420, 437, 438), (410, 409, 426, 427), (411, 410, 427, 428), (422, 421, 438, 439), (412, 411, 428, 429), (419, 418, 435, 436), (413, 412, 429, 430), (420, 419, 436, 437), (414, 413, 430, 431), (435, 434, 451, 452), (440, 439, 456, 457), (441, 440, 457, 458), (426, 442, 459, 443), (438, 437, 454, 455), (427, 426, 443, 444), (428, 427, 444, 445), (439, 438, 455, 456), (429, 428, 445, 446), (436, 435, 452, 453), (430, 429, 446, 447), (437, 436, 453, 454), (431, 430, 447, 448), (432, 431, 448, 449), (433, 432, 449, 450), (434, 433, 450, 451), (443, 459, 464), (455, 454, 464), (444, 443, 464), (445, 444, 464), (456, 455, 464), (446, 445, 464), (453, 452, 464), (447, 446, 464), (454, 453, 464), (448, 447, 464), (449, 448, 464), (450, 449, 464), (451, 450, 464), (452, 451, 464), (457, 456, 464), (458, 457, 464), (654, 651, 497, 490), (487, 488, 656, 658), (642, 657, 498, 499), (651, 642, 499, 497), (494, 493, 511, 512), (606, 592, 557, 556), (607, 606, 556, 555), (534, 535, 599, 602), (517, 516, 637, 630), (551, 550, 671, 678), (566, 558, 623, 622), (331, 354, 468, 463), (355, 333, 467, 466), (357, 356, 472, 460), (356, 333, 467, 472), (332, 355, 466, 465), (331, 353, 471, 463), (353, 330, 470, 471), (330, 329, 461, 470), (329, 352, 462, 461), (352, 351, 469, 462), (327, 488, 487, 328), (350, 477, 488, 327), (326, 350, 477, 489), (330, 329, 364, 365), (353, 330, 365, 366), (331, 353, 366, 367), (356, 333, 371, 372), (326, 334, 374, 358), (355, 332, 369, 370), (350, 326, 358, 359), (327, 350, 359, 360), (333, 355, 370, 371), (328, 327, 360, 361), (354, 331, 367, 368), (351, 328, 361, 362), (332, 354, 368, 369), (329, 352, 363, 364), (466, 467, 662, 659), (463, 468, 479, 474), (334, 326, 489, 478), (462, 469, 476, 486), (461, 462, 486, 475), (468, 465, 660, 481, 479), (470, 461, 475, 485), (354, 332, 465, 468), (489, 478, 643, 645), (477, 489, 645, 648), (488, 477, 648, 656), (476, 487, 658, 649), (486, 476, 649, 653), (475, 486, 653, 647), (485, 475, 647, 655), (484, 485, 655, 652), (474, 484, 652, 654), (465, 466, 659, 660), (472, 460, 661, 663), (467, 472, 663, 662), (471, 463, 474, 484), (470, 471, 484, 485), (490, 497, 516, 519), (686, 704, 710, 496), (506, 495, 522, 514), (505, 506, 514, 513), (504, 505, 513, 521), (494, 504, 521, 512), (492, 493, 511, 520), (491, 492, 520, 510), (503, 491, 510, 509), (490, 503, 509, 519), (501, 502, 508, 507), (657, 644, 502, 498), (646, 650, 500, 501), (644, 646, 501, 502), (521, 513, 638, 636), (512, 521, 636, 641), (511, 512, 641, 626), (704, 688, 706, 710), (520, 511, 626, 629), (635, 631, 538, 539), (510, 520, 629, 632), (631, 638, 530, 538), (509, 510, 632, 633), (519, 509, 633, 625), (507, 508, 634, 639), (518, 507, 639, 627), (523, 517, 630, 628), (508, 523, 628, 634), (516, 519, 625, 637), (498, 502, 508, 523), (499, 498, 523, 517), (499, 497, 516, 517), (501, 500, 518, 507), (601, 607, 555, 554), (596, 601, 554, 543), (603, 596, 543, 553), (605, 603, 553, 542), (604, 605, 542, 541), (591, 604, 541, 552), (536, 526, 591, 593), (525, 536, 593, 594), (535, 524, 597, 599), (598, 600, 545, 546), (531, 533, 600, 595), (546, 551, 678, 680), (610, 612, 566, 558), (545, 546, 680, 682), (613, 611, 574, 565), (611, 614, 567, 574), (556, 557, 675, 677), (555, 556, 677, 681), (554, 555, 681, 669), (594, 598, 546, 551), (595, 597, 549, 544), (620, 621, 579, 577), (574, 565, 621, 618), (619, 624, 576, 582), (567, 574, 618, 617), (617, 623, 575, 581), (564, 569, 624, 620), (614, 610, 558, 567), (615, 616, 568, 559), (673, 670, 615, 559, 570), (676, 673, 570, 571), (674, 676, 571, 572), (684, 674, 572, 560), (669, 684, 560, 573), (576, 582, 585, 589), (575, 581, 584, 588), (580, 575, 588, 583), (577, 579, 587, 586), (578, 579, 587, 590), (581, 578, 590, 584), (577, 576, 589, 586), (340, 154, 156, 339), (164, 346, 337, 167), (339, 156, 177, 344), (289, 343, 288, 287), (9, 118, 117, 10), (10, 117, 291, 115), (116, 292, 118, 9), (170, 10, 115, 290), (114, 116, 9, 169), (285, 114, 169, 284), (347, 335, 286, 113), (111, 170, 290, 112), (335, 111, 112, 286), (344, 171, 179, 177), (11, 1, 168, 336), (178, 11, 336, 341), (165, 338, 8, 6), (7, 164, 346, 342), (345, 165, 6, 166), (161, 7, 342, 172), (348, 345, 166, 162), (4, 348, 162, 12), (5, 161, 172, 173), (158, 5, 173, 163), (174, 160, 159, 2), (3, 158, 163, 157), (1, 3, 157, 168), (175, 174, 2, 180), (171, 175, 180, 179), (155, 178, 341, 349), (0, 155, 349, 176), (289, 343, 340, 154), (0, 176, 347, 113), (328, 487, 476, 469, 351), (530, 538, 607, 601), (528, 529, 596, 603), (527, 537, 605, 604), (593, 591, 552, 550), (599, 597, 549, 548), (595, 600, 545, 544), (538, 539, 606, 607), (531, 524, 597, 595), (529, 530, 601, 596), (537, 528, 603, 605), (526, 527, 604, 591), (594, 593, 550, 551), (532, 533, 600, 598), (539, 540, 592, 606), (602, 599, 548, 547), (525, 532, 598, 594), (608, 616, 568, 569), (613, 609, 564, 565), (679, 683, 610, 614), (682, 685, 611, 613), (609, 608, 569, 564), (670, 671, 616, 615), (685, 679, 614, 611), (683, 672, 612, 610), (617, 618, 578, 581), (618, 621, 579, 578), (567, 558, 623, 617), (564, 565, 621, 620), (620, 624, 576, 577), (622, 623, 575, 580), (568, 569, 624, 619), (636, 638, 530, 529), (626, 641, 528, 537), (629, 626, 537, 527), (632, 629, 527, 526), (633, 632, 526, 536), (639, 634, 524, 535), (628, 630, 533, 531), (637, 625, 525, 532), (630, 637, 532, 533), (641, 636, 529, 528), (696, 698, 709, 708), (522, 514, 631, 635), (514, 513, 638, 631), (625, 633, 536, 525), (627, 639, 535, 534), (634, 628, 531, 524), (473, 482, 650, 646), (481, 480, 657, 642), (474, 479, 651, 654), (648, 645, 495, 506), (649, 658, 504, 494), (647, 653, 493, 492), (652, 655, 491, 503), (480, 483, 644, 657), (658, 656, 505, 504), (479, 481, 642, 651), (483, 473, 646, 644), (686, 694, 707, 496), (656, 648, 506, 505), (653, 649, 494, 493), (655, 647, 492, 491), (654, 652, 503, 490), (659, 662, 483, 480), (660, 659, 480, 481), (663, 661, 482, 473), (662, 663, 473, 483), (586, 587, 666, 768), (583, 588, 667, 664), (590, 587, 666, 668), (588, 584, 665, 667), (586, 589, 768), (589, 585, 768), (584, 590, 668, 665), (677, 675, 563, 562), (669, 681, 561, 573), (541, 552, 670, 673), (553, 542, 676, 674), (545, 544, 685, 682), (552, 550, 671, 670), (548, 547, 672, 683), (554, 543, 684, 669), (680, 678, 608, 609), (682, 680, 609, 613), (681, 677, 562, 561), (678, 671, 616, 608), (542, 541, 673, 676), (543, 553, 674, 684), (544, 549, 679, 685), (549, 548, 683, 679), (694, 696, 708, 707), (687, 692, 702, 697), (688, 640, 515, 706), (691, 690, 700, 701), (495, 645, 692, 687), (539, 540, 689, 690), (522, 495, 687, 693), (635, 539, 690, 691), (645, 643, 695, 692), (522, 635, 691, 693), (703, 701, 694, 686), (702, 705, 640, 688), (701, 700, 696, 694), (703, 697, 704, 686), (700, 699, 698, 696), (693, 691, 701, 703), (693, 687, 697, 703), (692, 695, 705, 702), (690, 689, 699, 700), (697, 702, 688, 704), (706, 515, 712, 713), (710, 706, 713, 717), (496, 710, 717, 711), (707, 708, 715, 714), (708, 709, 716, 715), (496, 707, 714, 711), (713, 712, 719, 720), (717, 713, 720, 724), (715, 716, 723, 722), (711, 714, 721, 718), (711, 717, 724, 718), (714, 715, 722, 721), (720, 719, 726, 727), (724, 720, 727, 731), (722, 723, 730, 729), (718, 721, 728, 725), (718, 724, 731, 725), (721, 722, 729, 728), (727, 726, 733, 734), (731, 727, 734, 738), (729, 730, 737, 736), (725, 728, 735, 732), (725, 731, 738, 732), (728, 729, 736, 735), (734, 733, 740, 741), (738, 734, 741, 745), (736, 737, 744, 743), (732, 735, 742, 739), (732, 738, 745, 739), (735, 736, 743, 742), (745, 741, 748, 752), (743, 744, 751, 750), (739, 742, 749, 746), (739, 745, 752, 746), (742, 743, 750, 749), (741, 740, 747, 748), (750, 751, 758, 757), (746, 749, 756, 753), (746, 752, 759, 753), (749, 750, 757, 756), (748, 747, 754, 755), (752, 748, 755, 759), (753, 756, 763, 760), (753, 759, 766, 760), (756, 757, 764, 763), (755, 754, 761, 762), (759, 755, 762, 766), (757, 758, 765, 764), (762, 761, 767), (766, 762, 767), (764, 765, 767), (760, 763, 767), (760, 766, 767), (763, 764, 767), (667, 665, 768), (665, 668, 768), (668, 666, 768), (664, 667, 768), (8, 338, 772, 769), (167, 337, 771, 770), (167, 8, 769, 770), (769, 772, 776, 773), (770, 771, 775, 774), (770, 769, 773, 774)])
me_cube.materials.append(mat_material)
me_cube.use_remesh_preserve_volume = False
me_cube.use_remesh_preserve_attributes = False
me_cube.use_mirror_vertex_groups = False
me_cube.update()

# ---- objects
ob_cube = bpy.data.objects.new('Cube', me_cube)
ob_lamp = bpy.data.objects.new('Lamp', light_lamp)
ob_camera = bpy.data.objects.new('Camera', cam_camera)

# ---- transforms, parenting, visibility, modifiers, constraints
ob_cube.location = (0.0, 0.0, 0.0)
ob_cube.lock_rotations_4d = False
ob_cube.empty_display_type = 'ARROWS'
ob_cube.lineart.crease_threshold = 0.0
_vg = ob_cube.vertex_groups.new(name='Group')
_m = ob_cube.modifiers.new('Mirror', 'MIRROR')
_m = ob_cube.modifiers.new('Subsurf', 'SUBSURF')
_m.uv_smooth = 'PRESERVE_CORNERS'
_m.quality = 0
_m.levels = 2
_m.render_levels = 0
_m.show_only_control_edges = False
ob_lamp.location = (4.076, 1.005, 5.904)
ob_lamp.rotation_euler = (0.6503, 0.05522, 1.866)
ob_lamp.lock_rotations_4d = False
ob_lamp.empty_display_type = 'ARROWS'
ob_lamp.color = (0.0, 0.0, 0.0, 0.0)
ob_lamp.lineart.crease_threshold = 0.0
ob_camera.location = (-3.685, -3.107, 2.574)
ob_camera.rotation_euler = (1.198, -0.3153, -0.6711)
ob_camera.scale = (1.0, 1.0, 1.0)
ob_camera.lock_rotations_4d = False
ob_camera.empty_display_type = 'ARROWS'
ob_camera.color = (0.0, 0.0, 0.0, 0.0)
ob_camera.display_type = 'WIRE'
ob_camera.lineart.crease_threshold = 0.0

# ---- collection membership
col_collection_1.objects.link(ob_cube)
col_collection_1.objects.link(ob_lamp)
col_collection_1.objects.link(ob_camera)

# ---- scene / render settings (as saved in the file)
scene.camera = ob_cube
scene.frame_start = 1; scene.frame_end = 250; scene.frame_set(76)
scene.render.engine = 'BLENDER_EEVEE_NEXT'
scene.render.resolution_percentage = 50
scene.render.dither_intensity = 0.0
scene.cycles.use_denoising = False
scene.cycles.samples = 10
scene.cycles.sampling_pattern = 'TABULATED_SOBOL'
scene.cycles.light_sampling_threshold = 0.0
scene.cycles.use_adaptive_sampling = False
scene.cycles.use_light_tree = False
scene.cycles.blur_glossy = 0.0
scene.cycles.pixel_filter_type = 'GAUSSIAN'
scene.cycles.sample_clamp_indirect = 0.0
scene.view_settings.view_transform = 'Standard'
bpy.context.view_layer.update()

# ---- added for rendering (the .blend has no active camera): camera
cam_auto = bpy.data.cameras.new('AutoCamera')
cam_auto.lens = 50.0
cam_auto.sensor_width = 36.0
cam_auto.clip_end = 1000.0
ob_auto_camera = bpy.data.objects.new('AutoCamera', cam_auto)
scene.collection.objects.link(ob_auto_camera)
ob_auto_camera.location = (5.65771, -6.80523, 4.52981)
ob_auto_camera.rotation_euler = (1.09748, -7.21219e-08, 0.694738)
scene.camera = ob_auto_camera
bpy.context.view_layer.update()
